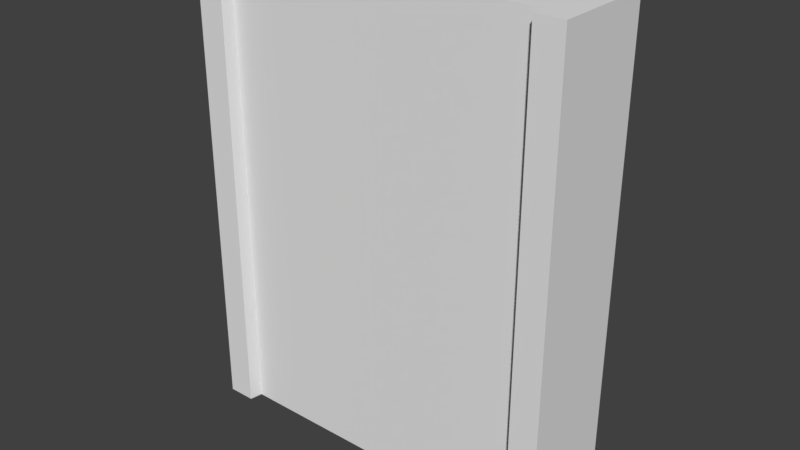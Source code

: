 # Source: Door.blend  (saved by Blender 2.79.0; exported with 4.5.12 LTS)
import bpy
from mathutils import Matrix  # noqa: F401  (used for matrix-valued properties, if any)

bpy.ops.wm.read_factory_settings(use_empty=True)
scene = bpy.context.scene
scene.name = 'Scene'

# ---- collections
col_collection_1 = bpy.data.collections.new('Collection 1'); scene.collection.children.link(col_collection_1)

# ---- materials (node trees are filled in below, after node groups)
mat_material = bpy.data.materials.new('Material')
mat_material.alpha_threshold = 0.0
mat_material.use_transparent_shadow = False
mat_material.roughness = 0.5
mat_material.line_color = (0.0, 0.0, 0.0, 1.0)

# ---- material node trees

# ---- world
world_world = bpy.data.worlds.new('World'); scene.world = world_world
world_world.color = (0.05088, 0.05088, 0.05088)
world_world.use_sun_shadow = False
world_world.sun_shadow_jitter_overblur = 0.0
world_world.cycles.sampling_method = 'MANUAL'

# ---- meshes
me_cube_001 = bpy.data.meshes.new('Cube.001')
me_cube_001.from_pydata([(-2.356, -1.0, -6.254), (-2.356, -1.0, 6.268), (-0.001007, -1.0, 6.27), (-0.001007, -1.0, -6.251), (2.356, -1.0, -6.254), (2.356, -1.0, 6.268), (0.001007, -1.0, 6.27), (0.001007, -1.0, -6.251), (-2.356, 1.0, -6.254), (-2.356, 1.0, 6.268), (-2.356, 0.0, 6.268), (-2.356, 0.0, -6.254), (-0.001007, 1.0, 6.27), (-0.001007, 1.0, -6.251), (-0.001007, 0.0, 6.27), (-0.001007, 0.0, -6.251), (2.356, 1.0, -6.254), (2.356, 1.0, 6.268), (2.356, 0.0, 6.268), (2.356, 0.0, -6.254), (0.001007, 1.0, 6.27), (0.001007, 1.0, -6.251), (0.001007, 0.0, 6.27), (0.001007, 0.0, -6.251)], [], [(0, 11, 15, 3), (3, 15, 14, 2), (1, 0, 3, 2), (10, 1, 2, 14), (1, 10, 11, 0), (4, 7, 23, 19), (7, 6, 22, 23), (5, 6, 7, 4), (18, 22, 6, 5), (5, 4, 19, 18), (8, 13, 15, 11), (13, 12, 14, 15), (9, 12, 13, 8), (10, 14, 12, 9), (11, 15, 14, 10), (9, 8, 11, 10), (16, 19, 23, 21), (21, 23, 22, 20), (17, 16, 21, 20), (18, 17, 20, 22), (19, 18, 22, 23), (17, 18, 19, 16)])
me_cube_001.materials.append(mat_material)
me_cube_001.use_remesh_preserve_volume = False
me_cube_001.use_remesh_preserve_attributes = False
me_cube_001.use_mirror_vertex_groups = False
me_cube_001.update()
me_cube = bpy.data.meshes.new('Cube')
me_cube.from_pydata([(-4.979, -1.341, -6.254), (-4.99, -1.341, 6.268), (-2.356, -1.0, -6.254), (-2.356, -1.0, 6.268), (-4.979, 1.004e-06, -6.254), (-4.99, -5.29e-07, 6.268), (-2.356, -1.788e-07, 6.268), (-2.356, 1.192e-07, -6.254), (-4.241, -1.341, -6.254), (-4.25, -1.341, 6.268), (-4.25, -4.771e-07, 6.268), (-4.241, 8.727e-07, -6.254), (-4.242, -1.341, -5.019), (-4.98, -1.341, -5.019), (-4.209, -3.279e-07, 6.268), (-4.205, -1.0, 6.268), (-4.179, -1.0, -6.254)], [], [(11, 8, 0, 4), (10, 5, 1, 9), (8, 12, 13, 0), (0, 13, 1, 5, 4), (2, 3, 15, 16), (14, 10, 9, 15), (7, 2, 16, 8, 11), (13, 12, 9, 1), (6, 14, 15, 3), (16, 15, 9, 12, 8)])
me_cube.materials.append(mat_material)
me_cube.use_remesh_preserve_volume = False
me_cube.use_remesh_preserve_attributes = False
me_cube.use_mirror_vertex_groups = False
me_cube.update()

# ---- objects
ob_door = bpy.data.objects.new('Door', me_cube_001)
ob_frame = bpy.data.objects.new('Frame', me_cube)

# ---- transforms, parenting, visibility, modifiers, constraints
ob_door.location = (0.0, 0.0, 0.0)
ob_door.lock_rotations_4d = False
ob_door.empty_display_type = 'ARROWS'
ob_door.lineart.crease_threshold = 0.0
ob_frame.location = (0.0, 0.0, 0.0)
ob_frame.lock_rotations_4d = False
ob_frame.empty_display_type = 'ARROWS'
ob_frame.lineart.crease_threshold = 0.0
_m = ob_frame.modifiers.new('Mirror', 'MIRROR')
_m.use_axis = (True, True, False)

# ---- collection membership
col_collection_1.objects.link(ob_door)
col_collection_1.objects.link(ob_frame)

# ---- scene / render settings (as saved in the file)
scene.frame_start = 1; scene.frame_end = 250; scene.frame_set(1)
scene.render.engine = 'BLENDER_EEVEE_NEXT'
scene.render.resolution_percentage = 50
scene.render.dither_intensity = 0.0
scene.cycles.use_denoising = False
scene.cycles.samples = 128
scene.cycles.sampling_pattern = 'TABULATED_SOBOL'
scene.cycles.use_adaptive_sampling = False
scene.cycles.use_light_tree = False
scene.cycles.blur_glossy = 0.0
scene.cycles.sample_clamp_indirect = 0.0
scene.view_settings.view_transform = 'Standard'
bpy.context.view_layer.update()

# ---- added for rendering (the .blend has no active camera and no usable light): camera, sun
cam_auto = bpy.data.cameras.new('AutoCamera')
cam_auto.lens = 50.0
cam_auto.sensor_width = 36.0
cam_auto.clip_end = 1000.0
ob_auto_camera = bpy.data.objects.new('AutoCamera', cam_auto)
scene.collection.objects.link(ob_auto_camera)
ob_auto_camera.location = (15.0234, -18.0281, 12.0271)
ob_auto_camera.rotation_euler = (1.09748, -7.21219e-08, 0.694738)
scene.camera = ob_auto_camera
light_auto_sun = bpy.data.lights.new('AutoSun', 'SUN')
light_auto_sun.energy = 3.0
light_auto_sun.angle = 0.0523599
ob_auto_sun = bpy.data.objects.new('AutoSun', light_auto_sun)
scene.collection.objects.link(ob_auto_sun)
ob_auto_sun.rotation_euler = (0.872665, 0.174533, 0.523599)
bpy.context.view_layer.update()
